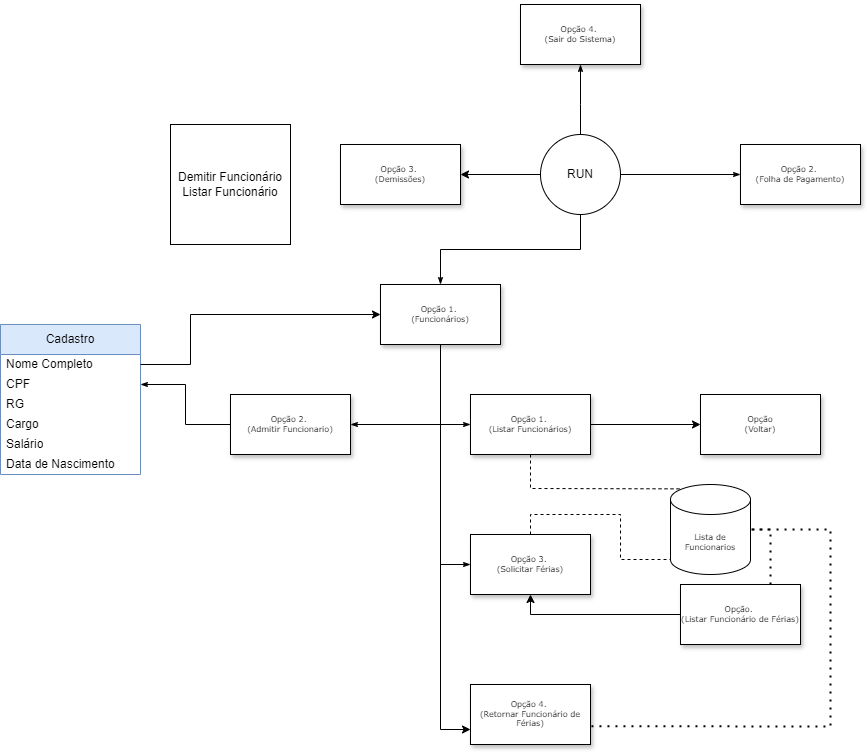

The diagram above was exported from draw.io. Its source (the exported page's mxGraphModel, read from the mxfile embedded in the PNG):
<mxGraphModel dx="2320" dy="1500" grid="1" gridSize="10" guides="1" tooltips="1" connect="1" arrows="1" fold="1" page="1" pageScale="1" pageWidth="1100" pageHeight="850" background="none" math="0" shadow="0">
  <root>
    <mxCell id="0" />
    <mxCell id="1" parent="0" />
    <mxCell id="6uTWD1tbNodaekTUm9gV-65" style="edgeStyle=orthogonalEdgeStyle;rounded=0;orthogonalLoop=1;jettySize=auto;html=1;entryX=0;entryY=0.75;entryDx=0;entryDy=0;" edge="1" parent="1" source="60e70716793133e9-4" target="6uTWD1tbNodaekTUm9gV-7">
      <mxGeometry relative="1" as="geometry" />
    </mxCell>
    <mxCell id="60e70716793133e9-4" value="&lt;div&gt;Opção 1.&amp;nbsp;&lt;/div&gt;&lt;div&gt;(Funcionários)&lt;/div&gt;" style="rounded=0;whiteSpace=wrap;html=1;shadow=1;labelBackgroundColor=none;strokeWidth=1;fontFamily=Verdana;fontSize=8;align=center;" parent="1" vertex="1">
      <mxGeometry x="150" y="-80" width="120" height="60" as="geometry" />
    </mxCell>
    <mxCell id="6uTWD1tbNodaekTUm9gV-64" style="edgeStyle=orthogonalEdgeStyle;rounded=0;orthogonalLoop=1;jettySize=auto;html=1;entryX=0;entryY=0.5;entryDx=0;entryDy=0;" edge="1" parent="1" source="6uTWD1tbNodaekTUm9gV-5" target="6uTWD1tbNodaekTUm9gV-62">
      <mxGeometry relative="1" as="geometry" />
    </mxCell>
    <mxCell id="6uTWD1tbNodaekTUm9gV-5" value="&lt;div&gt;Opção 1.&amp;nbsp;&lt;/div&gt;&lt;div&gt;(Listar Funcionários)&lt;/div&gt;" style="rounded=0;whiteSpace=wrap;html=1;shadow=1;labelBackgroundColor=none;strokeWidth=1;fontFamily=Verdana;fontSize=8;align=center;" vertex="1" parent="1">
      <mxGeometry x="240" y="30" width="120" height="60" as="geometry" />
    </mxCell>
    <mxCell id="6uTWD1tbNodaekTUm9gV-6" value="&lt;div&gt;Opção 2.&amp;nbsp;&lt;/div&gt;&lt;div&gt;(Admitir Funcionario)&lt;/div&gt;" style="rounded=0;whiteSpace=wrap;html=1;shadow=1;labelBackgroundColor=none;strokeWidth=1;fontFamily=Verdana;fontSize=8;align=center;" vertex="1" parent="1">
      <mxGeometry y="30" width="120" height="60" as="geometry" />
    </mxCell>
    <mxCell id="6uTWD1tbNodaekTUm9gV-7" value="&lt;div&gt;Opção 4.&amp;nbsp;&lt;/div&gt;&lt;div&gt;(Retornar Funcionário de Férias)&lt;/div&gt;" style="rounded=0;whiteSpace=wrap;html=1;shadow=1;labelBackgroundColor=none;strokeWidth=1;fontFamily=Verdana;fontSize=8;align=center;" vertex="1" parent="1">
      <mxGeometry x="240" y="320" width="120" height="60" as="geometry" />
    </mxCell>
    <mxCell id="6uTWD1tbNodaekTUm9gV-8" value="&lt;div&gt;Opção 3.&amp;nbsp;&lt;/div&gt;&lt;div&gt;(Solicitar Férias)&lt;/div&gt;" style="rounded=0;whiteSpace=wrap;html=1;shadow=1;labelBackgroundColor=none;strokeWidth=1;fontFamily=Verdana;fontSize=8;align=center;" vertex="1" parent="1">
      <mxGeometry x="240" y="170" width="120" height="60" as="geometry" />
    </mxCell>
    <mxCell id="6uTWD1tbNodaekTUm9gV-15" style="edgeStyle=orthogonalEdgeStyle;rounded=0;html=1;labelBackgroundColor=none;startSize=5;endArrow=classicThin;endFill=1;endSize=5;jettySize=auto;orthogonalLoop=1;strokeWidth=1;fontFamily=Verdana;fontSize=8;exitX=0.5;exitY=1;exitDx=0;exitDy=0;entryX=1;entryY=0.5;entryDx=0;entryDy=0;" edge="1" parent="1" source="60e70716793133e9-4" target="6uTWD1tbNodaekTUm9gV-6">
      <mxGeometry relative="1" as="geometry">
        <mxPoint x="200" y="130" as="sourcePoint" />
        <mxPoint x="240" y="40" as="targetPoint" />
      </mxGeometry>
    </mxCell>
    <mxCell id="6uTWD1tbNodaekTUm9gV-18" style="edgeStyle=orthogonalEdgeStyle;rounded=0;html=1;labelBackgroundColor=none;startSize=5;endArrow=classicThin;endFill=1;endSize=5;jettySize=auto;orthogonalLoop=1;strokeWidth=1;fontFamily=Verdana;fontSize=8;exitX=0.5;exitY=1;exitDx=0;exitDy=0;entryX=0;entryY=0.5;entryDx=0;entryDy=0;" edge="1" parent="1" source="60e70716793133e9-4" target="6uTWD1tbNodaekTUm9gV-8">
      <mxGeometry relative="1" as="geometry">
        <mxPoint x="200" y="130" as="sourcePoint" />
        <mxPoint x="240" y="290" as="targetPoint" />
      </mxGeometry>
    </mxCell>
    <mxCell id="6uTWD1tbNodaekTUm9gV-57" value="" style="edgeStyle=orthogonalEdgeStyle;rounded=0;orthogonalLoop=1;jettySize=auto;html=1;entryX=0.5;entryY=1;entryDx=0;entryDy=0;" edge="1" parent="1" source="6uTWD1tbNodaekTUm9gV-24" target="6uTWD1tbNodaekTUm9gV-8">
      <mxGeometry relative="1" as="geometry" />
    </mxCell>
    <mxCell id="6uTWD1tbNodaekTUm9gV-24" value="&lt;div&gt;Opção.&amp;nbsp;&lt;/div&gt;&lt;div&gt;(Listar Funcionário de Férias)&lt;/div&gt;" style="rounded=0;whiteSpace=wrap;html=1;shadow=1;labelBackgroundColor=none;strokeWidth=1;fontFamily=Verdana;fontSize=8;align=center;" vertex="1" parent="1">
      <mxGeometry x="450" y="220" width="120" height="60" as="geometry" />
    </mxCell>
    <mxCell id="6uTWD1tbNodaekTUm9gV-26" value="&lt;div&gt;Opção 4&lt;span style=&quot;background-color: initial;&quot;&gt;.&amp;nbsp;&lt;/span&gt;&lt;/div&gt;&lt;div&gt;(Sair do Sistema)&lt;/div&gt;" style="rounded=0;whiteSpace=wrap;html=1;shadow=1;labelBackgroundColor=none;strokeWidth=1;fontFamily=Verdana;fontSize=8;align=center;" vertex="1" parent="1">
      <mxGeometry x="290" y="-360" width="120" height="60" as="geometry" />
    </mxCell>
    <mxCell id="6uTWD1tbNodaekTUm9gV-27" style="edgeStyle=orthogonalEdgeStyle;rounded=0;html=1;labelBackgroundColor=none;startSize=5;endArrow=classicThin;endFill=1;endSize=5;jettySize=auto;orthogonalLoop=1;strokeWidth=1;fontFamily=Verdana;fontSize=8;entryX=0.5;entryY=1;entryDx=0;entryDy=0;exitX=0.5;exitY=0;exitDx=0;exitDy=0;" edge="1" parent="1" source="6uTWD1tbNodaekTUm9gV-67" target="6uTWD1tbNodaekTUm9gV-26">
      <mxGeometry relative="1" as="geometry">
        <mxPoint x="350" y="-160" as="sourcePoint" />
        <mxPoint x="360" y="-130" as="targetPoint" />
        <Array as="points">
          <mxPoint x="350" y="-260" />
          <mxPoint x="350" y="-260" />
        </Array>
      </mxGeometry>
    </mxCell>
    <mxCell id="6uTWD1tbNodaekTUm9gV-30" style="edgeStyle=orthogonalEdgeStyle;rounded=0;html=1;labelBackgroundColor=none;startSize=5;endArrow=classicThin;endFill=1;endSize=5;jettySize=auto;orthogonalLoop=1;strokeWidth=1;fontFamily=Verdana;fontSize=8;exitX=0.5;exitY=1;exitDx=0;exitDy=0;entryX=0;entryY=0.5;entryDx=0;entryDy=0;" edge="1" parent="1" source="60e70716793133e9-4" target="6uTWD1tbNodaekTUm9gV-5">
      <mxGeometry relative="1" as="geometry">
        <mxPoint x="120" y="-40" as="sourcePoint" />
        <mxPoint x="240" y="130" as="targetPoint" />
      </mxGeometry>
    </mxCell>
    <mxCell id="6uTWD1tbNodaekTUm9gV-31" style="edgeStyle=orthogonalEdgeStyle;rounded=0;html=1;labelBackgroundColor=none;startSize=5;endArrow=classicThin;endFill=1;endSize=5;jettySize=auto;orthogonalLoop=1;strokeWidth=1;fontFamily=Verdana;fontSize=8;exitX=0.5;exitY=1;exitDx=0;exitDy=0;entryX=0.5;entryY=0;entryDx=0;entryDy=0;" edge="1" parent="1" source="6uTWD1tbNodaekTUm9gV-67" target="60e70716793133e9-4">
      <mxGeometry relative="1" as="geometry">
        <mxPoint x="350" y="-160" as="sourcePoint" />
        <mxPoint x="240" y="50" as="targetPoint" />
      </mxGeometry>
    </mxCell>
    <mxCell id="6uTWD1tbNodaekTUm9gV-32" value="&lt;div&gt;Opção 2.&amp;nbsp;&lt;/div&gt;&lt;div&gt;(Folha de Pagamento&lt;span style=&quot;background-color: initial;&quot;&gt;)&lt;/span&gt;&lt;/div&gt;" style="rounded=0;whiteSpace=wrap;html=1;shadow=1;labelBackgroundColor=none;strokeWidth=1;fontFamily=Verdana;fontSize=8;align=center;" vertex="1" parent="1">
      <mxGeometry x="510" y="-220" width="120" height="60" as="geometry" />
    </mxCell>
    <mxCell id="6uTWD1tbNodaekTUm9gV-33" style="edgeStyle=orthogonalEdgeStyle;rounded=0;html=1;labelBackgroundColor=none;startSize=5;endArrow=classicThin;endFill=1;endSize=5;jettySize=auto;orthogonalLoop=1;strokeWidth=1;fontFamily=Verdana;fontSize=8;entryX=0;entryY=0.5;entryDx=0;entryDy=0;exitX=1;exitY=0.5;exitDx=0;exitDy=0;" edge="1" parent="1" source="6uTWD1tbNodaekTUm9gV-67" target="6uTWD1tbNodaekTUm9gV-32">
      <mxGeometry relative="1" as="geometry">
        <mxPoint x="350" y="-160" as="sourcePoint" />
        <mxPoint x="360" y="-70" as="targetPoint" />
      </mxGeometry>
    </mxCell>
    <mxCell id="6uTWD1tbNodaekTUm9gV-35" style="edgeStyle=orthogonalEdgeStyle;rounded=0;html=1;labelBackgroundColor=none;startSize=5;endArrow=classicThin;endFill=1;endSize=5;jettySize=auto;orthogonalLoop=1;strokeWidth=1;fontFamily=Verdana;fontSize=8;exitX=0;exitY=0.5;exitDx=0;exitDy=0;entryX=1;entryY=0.5;entryDx=0;entryDy=0;" edge="1" parent="1" source="6uTWD1tbNodaekTUm9gV-6" target="6uTWD1tbNodaekTUm9gV-44">
      <mxGeometry relative="1" as="geometry">
        <mxPoint x="220" y="-10" as="sourcePoint" />
        <mxPoint x="-40" y="-30" as="targetPoint" />
        <Array as="points">
          <mxPoint x="-45" y="60" />
          <mxPoint x="-45" y="20" />
        </Array>
      </mxGeometry>
    </mxCell>
    <mxCell id="6uTWD1tbNodaekTUm9gV-42" value="Cadastro" style="swimlane;fontStyle=0;childLayout=stackLayout;horizontal=1;startSize=30;horizontalStack=0;resizeParent=1;resizeParentMax=0;resizeLast=0;collapsible=1;marginBottom=0;whiteSpace=wrap;html=1;fillColor=#dae8fc;strokeColor=#6c8ebf;" vertex="1" parent="1">
      <mxGeometry x="-230" y="-40" width="140" height="150" as="geometry">
        <mxRectangle x="420" y="15" width="60" height="30" as="alternateBounds" />
      </mxGeometry>
    </mxCell>
    <mxCell id="6uTWD1tbNodaekTUm9gV-43" value="Nome Completo" style="text;strokeColor=none;fillColor=none;align=left;verticalAlign=middle;spacingLeft=4;spacingRight=4;overflow=hidden;points=[[0,0.5],[1,0.5]];portConstraint=eastwest;rotatable=0;whiteSpace=wrap;html=1;" vertex="1" parent="6uTWD1tbNodaekTUm9gV-42">
      <mxGeometry y="30" width="140" height="20" as="geometry" />
    </mxCell>
    <mxCell id="6uTWD1tbNodaekTUm9gV-44" value="CPF" style="text;strokeColor=none;fillColor=none;align=left;verticalAlign=middle;spacingLeft=4;spacingRight=4;overflow=hidden;points=[[0,0.5],[1,0.5]];portConstraint=eastwest;rotatable=0;whiteSpace=wrap;html=1;" vertex="1" parent="6uTWD1tbNodaekTUm9gV-42">
      <mxGeometry y="50" width="140" height="20" as="geometry" />
    </mxCell>
    <mxCell id="6uTWD1tbNodaekTUm9gV-45" value="RG&lt;div&gt;&lt;br&gt;&lt;/div&gt;" style="text;strokeColor=none;fillColor=none;align=left;verticalAlign=middle;spacingLeft=4;spacingRight=4;overflow=hidden;points=[[0,0.5],[1,0.5]];portConstraint=eastwest;rotatable=0;whiteSpace=wrap;html=1;" vertex="1" parent="6uTWD1tbNodaekTUm9gV-42">
      <mxGeometry y="70" width="140" height="20" as="geometry" />
    </mxCell>
    <mxCell id="6uTWD1tbNodaekTUm9gV-46" value="Cargo" style="text;strokeColor=none;fillColor=none;align=left;verticalAlign=middle;spacingLeft=4;spacingRight=4;overflow=hidden;points=[[0,0.5],[1,0.5]];portConstraint=eastwest;rotatable=0;whiteSpace=wrap;html=1;" vertex="1" parent="6uTWD1tbNodaekTUm9gV-42">
      <mxGeometry y="90" width="140" height="20" as="geometry" />
    </mxCell>
    <mxCell id="6uTWD1tbNodaekTUm9gV-48" value="Salário" style="text;strokeColor=none;fillColor=none;align=left;verticalAlign=middle;spacingLeft=4;spacingRight=4;overflow=hidden;points=[[0,0.5],[1,0.5]];portConstraint=eastwest;rotatable=0;whiteSpace=wrap;html=1;" vertex="1" parent="6uTWD1tbNodaekTUm9gV-42">
      <mxGeometry y="110" width="140" height="20" as="geometry" />
    </mxCell>
    <mxCell id="6uTWD1tbNodaekTUm9gV-49" value="Data de Nascimento&lt;div&gt;&lt;br&gt;&lt;/div&gt;" style="text;strokeColor=none;fillColor=none;align=left;verticalAlign=middle;spacingLeft=4;spacingRight=4;overflow=hidden;points=[[0,0.5],[1,0.5]];portConstraint=eastwest;rotatable=0;whiteSpace=wrap;html=1;" vertex="1" parent="6uTWD1tbNodaekTUm9gV-42">
      <mxGeometry y="130" width="140" height="20" as="geometry" />
    </mxCell>
    <mxCell id="6uTWD1tbNodaekTUm9gV-53" style="edgeStyle=orthogonalEdgeStyle;rounded=0;orthogonalLoop=1;jettySize=auto;html=1;entryX=0;entryY=0.5;entryDx=0;entryDy=0;exitX=1;exitY=0.5;exitDx=0;exitDy=0;" edge="1" parent="1" source="6uTWD1tbNodaekTUm9gV-43" target="60e70716793133e9-4">
      <mxGeometry relative="1" as="geometry">
        <mxPoint x="250" y="80" as="targetPoint" />
        <Array as="points">
          <mxPoint x="-40" />
          <mxPoint x="-40" y="-50" />
        </Array>
      </mxGeometry>
    </mxCell>
    <mxCell id="6uTWD1tbNodaekTUm9gV-55" value="&lt;div style=&quot;font-family: Verdana; font-size: 8px;&quot;&gt;Lista de Funcionarios&lt;/div&gt;" style="shape=cylinder3;whiteSpace=wrap;html=1;boundedLbl=1;backgroundOutline=1;size=15;" vertex="1" parent="1">
      <mxGeometry x="440" y="120" width="80" height="90" as="geometry" />
    </mxCell>
    <mxCell id="6uTWD1tbNodaekTUm9gV-59" value="" style="endArrow=none;dashed=1;html=1;rounded=0;exitX=0.5;exitY=0;exitDx=0;exitDy=0;entryX=0;entryY=1;entryDx=0;entryDy=-15;entryPerimeter=0;" edge="1" parent="1" source="6uTWD1tbNodaekTUm9gV-8" target="6uTWD1tbNodaekTUm9gV-55">
      <mxGeometry width="50" height="50" relative="1" as="geometry">
        <mxPoint x="360" y="240" as="sourcePoint" />
        <mxPoint x="410" y="190" as="targetPoint" />
        <Array as="points">
          <mxPoint x="300" y="150" />
          <mxPoint x="390" y="150" />
          <mxPoint x="390" y="195" />
        </Array>
      </mxGeometry>
    </mxCell>
    <mxCell id="6uTWD1tbNodaekTUm9gV-60" value="" style="endArrow=none;dashed=1;html=1;dashPattern=1 3;strokeWidth=2;rounded=0;entryX=1;entryY=0.5;entryDx=0;entryDy=0;entryPerimeter=0;exitX=0.75;exitY=0;exitDx=0;exitDy=0;" edge="1" parent="1" source="6uTWD1tbNodaekTUm9gV-24" target="6uTWD1tbNodaekTUm9gV-55">
      <mxGeometry width="50" height="50" relative="1" as="geometry">
        <mxPoint x="360" y="240" as="sourcePoint" />
        <mxPoint x="410" y="190" as="targetPoint" />
        <Array as="points">
          <mxPoint x="540" y="165" />
        </Array>
      </mxGeometry>
    </mxCell>
    <mxCell id="6uTWD1tbNodaekTUm9gV-61" value="" style="endArrow=none;dashed=1;html=1;rounded=0;exitX=0.5;exitY=1;exitDx=0;exitDy=0;entryX=0.145;entryY=0;entryDx=0;entryDy=4.35;entryPerimeter=0;" edge="1" parent="1" source="6uTWD1tbNodaekTUm9gV-5" target="6uTWD1tbNodaekTUm9gV-55">
      <mxGeometry width="50" height="50" relative="1" as="geometry">
        <mxPoint x="360" y="225" as="sourcePoint" />
        <mxPoint x="482" y="111" as="targetPoint" />
        <Array as="points">
          <mxPoint x="300" y="124" />
        </Array>
      </mxGeometry>
    </mxCell>
    <mxCell id="6uTWD1tbNodaekTUm9gV-62" value="&lt;div&gt;&lt;span style=&quot;background-color: initial;&quot;&gt;Opção&lt;br&gt;(Voltar)&lt;/span&gt;&lt;br&gt;&lt;/div&gt;" style="rounded=0;whiteSpace=wrap;html=1;shadow=1;labelBackgroundColor=none;strokeWidth=1;fontFamily=Verdana;fontSize=8;align=center;" vertex="1" parent="1">
      <mxGeometry x="470" y="30" width="120" height="60" as="geometry" />
    </mxCell>
    <mxCell id="6uTWD1tbNodaekTUm9gV-70" style="edgeStyle=orthogonalEdgeStyle;rounded=0;orthogonalLoop=1;jettySize=auto;html=1;entryX=1;entryY=0.5;entryDx=0;entryDy=0;" edge="1" parent="1" source="6uTWD1tbNodaekTUm9gV-67" target="6uTWD1tbNodaekTUm9gV-69">
      <mxGeometry relative="1" as="geometry" />
    </mxCell>
    <mxCell id="6uTWD1tbNodaekTUm9gV-67" value="RUN" style="ellipse;whiteSpace=wrap;html=1;aspect=fixed;" vertex="1" parent="1">
      <mxGeometry x="310" y="-230" width="80" height="80" as="geometry" />
    </mxCell>
    <mxCell id="6uTWD1tbNodaekTUm9gV-68" value="" style="endArrow=none;dashed=1;html=1;dashPattern=1 3;strokeWidth=2;rounded=0;entryX=1;entryY=0.5;entryDx=0;entryDy=0;entryPerimeter=0;exitX=1.008;exitY=0.695;exitDx=0;exitDy=0;exitPerimeter=0;" edge="1" parent="1" source="6uTWD1tbNodaekTUm9gV-7" target="6uTWD1tbNodaekTUm9gV-55">
      <mxGeometry width="50" height="50" relative="1" as="geometry">
        <mxPoint x="550" y="230" as="sourcePoint" />
        <mxPoint x="530" y="175" as="targetPoint" />
        <Array as="points">
          <mxPoint x="600" y="362" />
          <mxPoint x="600" y="165" />
        </Array>
      </mxGeometry>
    </mxCell>
    <mxCell id="6uTWD1tbNodaekTUm9gV-69" value="&lt;div&gt;Opção 3&lt;span style=&quot;background-color: initial;&quot;&gt;.&amp;nbsp;&lt;/span&gt;&lt;/div&gt;&lt;div&gt;(Demissões)&lt;/div&gt;" style="rounded=0;whiteSpace=wrap;html=1;shadow=1;labelBackgroundColor=none;strokeWidth=1;fontFamily=Verdana;fontSize=8;align=center;" vertex="1" parent="1">
      <mxGeometry x="110" y="-220" width="120" height="60" as="geometry" />
    </mxCell>
    <mxCell id="6uTWD1tbNodaekTUm9gV-79" value="Demitir Funcionário&lt;div&gt;Listar Funcionário&lt;/div&gt;" style="whiteSpace=wrap;html=1;aspect=fixed;" vertex="1" parent="1">
      <mxGeometry x="-60" y="-240" width="120" height="120" as="geometry" />
    </mxCell>
  </root>
</mxGraphModel>